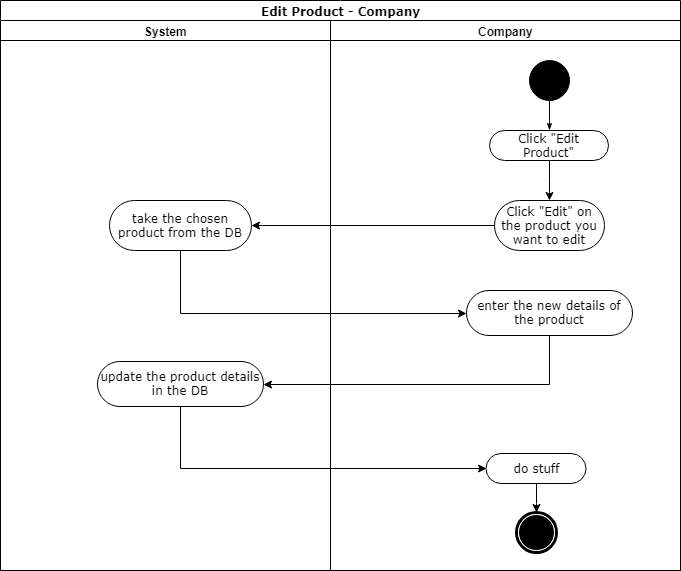

The diagram above was exported from draw.io. Its source (the exported page's mxGraphModel, read from the mxfile embedded in the PNG):
<mxGraphModel dx="241" dy="523" grid="1" gridSize="10" guides="1" tooltips="1" connect="1" arrows="1" fold="1" page="1" pageScale="1" pageWidth="1169" pageHeight="827" math="0" shadow="0">
  <root>
    <mxCell id="0" />
    <mxCell id="1" parent="0" />
    <mxCell id="jrV5g9tKmXIpxCekZfS_-1" value="Edit Product - Company" style="swimlane;html=1;childLayout=stackLayout;startSize=20;rounded=0;shadow=0;comic=0;labelBackgroundColor=none;strokeColor=#000000;strokeWidth=1;fillColor=#ffffff;fontFamily=Verdana;fontSize=12;fontColor=#000000;align=center;" parent="1" vertex="1">
      <mxGeometry x="91" y="30" width="680" height="570" as="geometry" />
    </mxCell>
    <mxCell id="jrV5g9tKmXIpxCekZfS_-2" value="System" style="swimlane;html=1;startSize=20;" parent="jrV5g9tKmXIpxCekZfS_-1" vertex="1">
      <mxGeometry y="20" width="330" height="550" as="geometry" />
    </mxCell>
    <mxCell id="jrV5g9tKmXIpxCekZfS_-7" value="take the chosen product from the DB" style="rounded=1;whiteSpace=wrap;html=1;shadow=0;comic=0;labelBackgroundColor=none;strokeColor=#000000;strokeWidth=1;fillColor=#ffffff;fontFamily=Verdana;fontSize=12;fontColor=#000000;align=center;arcSize=50;" parent="jrV5g9tKmXIpxCekZfS_-2" vertex="1">
      <mxGeometry x="109" y="180" width="142" height="50" as="geometry" />
    </mxCell>
    <mxCell id="BxvQ6pNwY284LI6KJ6RN-3" value="update the product details in the DB" style="rounded=1;whiteSpace=wrap;html=1;shadow=0;comic=0;labelBackgroundColor=none;strokeColor=#000000;strokeWidth=1;fillColor=#ffffff;fontFamily=Verdana;fontSize=12;fontColor=#000000;align=center;arcSize=50;" parent="jrV5g9tKmXIpxCekZfS_-2" vertex="1">
      <mxGeometry x="97" y="341" width="166" height="45" as="geometry" />
    </mxCell>
    <mxCell id="jrV5g9tKmXIpxCekZfS_-8" value="Company" style="swimlane;html=1;startSize=20;" parent="jrV5g9tKmXIpxCekZfS_-1" vertex="1">
      <mxGeometry x="330" y="20" width="350" height="550" as="geometry" />
    </mxCell>
    <mxCell id="jrV5g9tKmXIpxCekZfS_-9" style="edgeStyle=orthogonalEdgeStyle;rounded=0;html=1;labelBackgroundColor=none;startArrow=none;startFill=0;startSize=5;endArrow=classicThin;endFill=1;endSize=5;jettySize=auto;orthogonalLoop=1;strokeColor=#000000;strokeWidth=1;fontFamily=Verdana;fontSize=12;fontColor=#000000;" parent="jrV5g9tKmXIpxCekZfS_-8" source="jrV5g9tKmXIpxCekZfS_-10" target="jrV5g9tKmXIpxCekZfS_-11" edge="1">
      <mxGeometry relative="1" as="geometry" />
    </mxCell>
    <mxCell id="jrV5g9tKmXIpxCekZfS_-10" value="" style="ellipse;whiteSpace=wrap;html=1;rounded=0;shadow=0;comic=0;labelBackgroundColor=none;strokeColor=#000000;strokeWidth=1;fillColor=#000000;fontFamily=Verdana;fontSize=12;fontColor=#000000;align=center;" parent="jrV5g9tKmXIpxCekZfS_-8" vertex="1">
      <mxGeometry x="199" y="40" width="40" height="40" as="geometry" />
    </mxCell>
    <mxCell id="jrV5g9tKmXIpxCekZfS_-11" value="Click &quot;Edit Product&quot;" style="rounded=1;whiteSpace=wrap;html=1;shadow=0;comic=0;labelBackgroundColor=none;strokeColor=#000000;strokeWidth=1;fillColor=#ffffff;fontFamily=Verdana;fontSize=12;fontColor=#000000;align=center;arcSize=50;" parent="jrV5g9tKmXIpxCekZfS_-8" vertex="1">
      <mxGeometry x="159" y="110" width="119" height="30" as="geometry" />
    </mxCell>
    <mxCell id="jrV5g9tKmXIpxCekZfS_-12" value="Click &quot;Edit&quot; on the product you want to edit" style="rounded=1;whiteSpace=wrap;html=1;shadow=0;comic=0;labelBackgroundColor=none;strokeColor=#000000;strokeWidth=1;fillColor=#ffffff;fontFamily=Verdana;fontSize=12;fontColor=#000000;align=center;arcSize=50;" parent="jrV5g9tKmXIpxCekZfS_-8" vertex="1">
      <mxGeometry x="164" y="180" width="110" height="50" as="geometry" />
    </mxCell>
    <mxCell id="jrV5g9tKmXIpxCekZfS_-13" style="edgeStyle=orthogonalEdgeStyle;rounded=0;orthogonalLoop=1;jettySize=auto;html=1;entryX=0.5;entryY=0;entryDx=0;entryDy=0;" parent="jrV5g9tKmXIpxCekZfS_-8" source="jrV5g9tKmXIpxCekZfS_-14" target="jrV5g9tKmXIpxCekZfS_-15" edge="1">
      <mxGeometry relative="1" as="geometry" />
    </mxCell>
    <mxCell id="jrV5g9tKmXIpxCekZfS_-14" value="do stuff" style="rounded=1;whiteSpace=wrap;html=1;shadow=0;comic=0;labelBackgroundColor=none;strokeColor=#000000;strokeWidth=1;fillColor=#ffffff;fontFamily=Verdana;fontSize=12;fontColor=#000000;align=center;arcSize=50;" parent="jrV5g9tKmXIpxCekZfS_-8" vertex="1">
      <mxGeometry x="155.5" y="433" width="100" height="30" as="geometry" />
    </mxCell>
    <mxCell id="jrV5g9tKmXIpxCekZfS_-15" value="" style="shape=mxgraph.bpmn.shape;html=1;verticalLabelPosition=bottom;labelBackgroundColor=#ffffff;verticalAlign=top;perimeter=ellipsePerimeter;outline=end;symbol=terminate;rounded=0;shadow=0;comic=0;strokeColor=#000000;strokeWidth=1;fillColor=#ffffff;fontFamily=Verdana;fontSize=12;fontColor=#000000;align=center;" parent="jrV5g9tKmXIpxCekZfS_-8" vertex="1">
      <mxGeometry x="185.5" y="491.5" width="40" height="40" as="geometry" />
    </mxCell>
    <mxCell id="y71z_HvWy0m2HpcQxqED-3" value="enter the new details of the product" style="rounded=1;whiteSpace=wrap;html=1;shadow=0;comic=0;labelBackgroundColor=none;strokeColor=#000000;strokeWidth=1;fillColor=#ffffff;fontFamily=Verdana;fontSize=12;fontColor=#000000;align=center;arcSize=50;" parent="jrV5g9tKmXIpxCekZfS_-8" vertex="1">
      <mxGeometry x="136" y="270" width="166" height="45" as="geometry" />
    </mxCell>
    <mxCell id="jrV5g9tKmXIpxCekZfS_-16" style="edgeStyle=orthogonalEdgeStyle;rounded=0;orthogonalLoop=1;jettySize=auto;html=1;entryX=1;entryY=0.5;entryDx=0;entryDy=0;exitX=0;exitY=0.5;exitDx=0;exitDy=0;" parent="jrV5g9tKmXIpxCekZfS_-1" source="jrV5g9tKmXIpxCekZfS_-12" target="jrV5g9tKmXIpxCekZfS_-7" edge="1">
      <mxGeometry relative="1" as="geometry">
        <mxPoint x="163.52941176470586" y="250.17647058823536" as="targetPoint" />
        <mxPoint x="468" y="290" as="sourcePoint" />
      </mxGeometry>
    </mxCell>
    <mxCell id="y71z_HvWy0m2HpcQxqED-4" style="edgeStyle=orthogonalEdgeStyle;rounded=0;orthogonalLoop=1;jettySize=auto;html=1;entryX=0;entryY=0.5;entryDx=0;entryDy=0;exitX=0.5;exitY=1;exitDx=0;exitDy=0;" parent="jrV5g9tKmXIpxCekZfS_-1" source="jrV5g9tKmXIpxCekZfS_-7" target="y71z_HvWy0m2HpcQxqED-3" edge="1">
      <mxGeometry relative="1" as="geometry" />
    </mxCell>
    <mxCell id="BxvQ6pNwY284LI6KJ6RN-4" style="edgeStyle=orthogonalEdgeStyle;rounded=0;orthogonalLoop=1;jettySize=auto;html=1;entryX=1;entryY=0.5;entryDx=0;entryDy=0;exitX=0.5;exitY=1;exitDx=0;exitDy=0;" parent="jrV5g9tKmXIpxCekZfS_-1" source="y71z_HvWy0m2HpcQxqED-3" target="BxvQ6pNwY284LI6KJ6RN-3" edge="1">
      <mxGeometry relative="1" as="geometry" />
    </mxCell>
    <mxCell id="BxvQ6pNwY284LI6KJ6RN-5" style="edgeStyle=orthogonalEdgeStyle;rounded=0;orthogonalLoop=1;jettySize=auto;html=1;entryX=0;entryY=0.5;entryDx=0;entryDy=0;exitX=0.5;exitY=1;exitDx=0;exitDy=0;" parent="jrV5g9tKmXIpxCekZfS_-1" source="BxvQ6pNwY284LI6KJ6RN-3" target="jrV5g9tKmXIpxCekZfS_-14" edge="1">
      <mxGeometry relative="1" as="geometry" />
    </mxCell>
    <mxCell id="jrV5g9tKmXIpxCekZfS_-21" style="edgeStyle=orthogonalEdgeStyle;rounded=0;orthogonalLoop=1;jettySize=auto;html=1;" parent="1" source="jrV5g9tKmXIpxCekZfS_-11" edge="1">
      <mxGeometry relative="1" as="geometry">
        <mxPoint x="640" y="230" as="targetPoint" />
      </mxGeometry>
    </mxCell>
  </root>
</mxGraphModel>